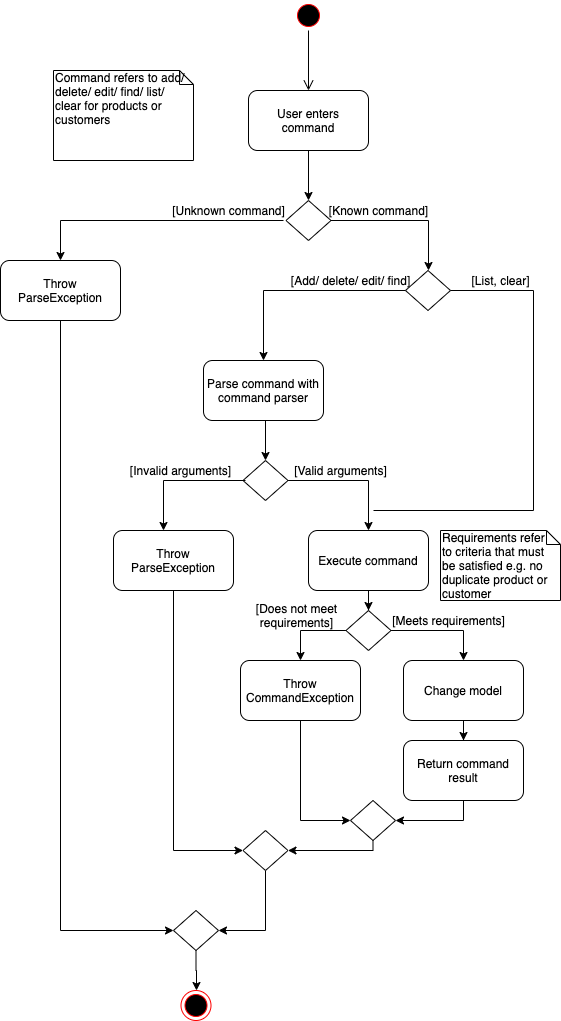

The diagram above was exported from draw.io. Its source (the exported page's mxGraphModel, read from the mxfile embedded in the PNG):
<mxGraphModel dx="786" dy="382" grid="1" gridSize="10" guides="1" tooltips="1" connect="1" arrows="1" fold="1" page="1" pageScale="1" pageWidth="850" pageHeight="1100" background="#ffffff" math="0" shadow="0">
  <root>
    <mxCell id="0" />
    <mxCell id="1" parent="0" />
    <mxCell id="smr1AgkrQvXU3V_TTSF7-1" value="" style="ellipse;html=1;shape=endState;fillColor=#000000;strokeColor=#ff0000;" parent="1" vertex="1">
      <mxGeometry x="347.5" y="1030" width="30" height="30" as="geometry" />
    </mxCell>
    <mxCell id="smr1AgkrQvXU3V_TTSF7-2" value="" style="ellipse;html=1;shape=startState;fillColor=#000000;strokeColor=#ff0000;" parent="1" vertex="1">
      <mxGeometry x="460" y="40" width="30" height="30" as="geometry" />
    </mxCell>
    <mxCell id="smr1AgkrQvXU3V_TTSF7-3" value="" style="edgeStyle=orthogonalEdgeStyle;html=1;verticalAlign=bottom;endArrow=open;endSize=8;strokeColor=#000000;" parent="1" source="smr1AgkrQvXU3V_TTSF7-2" edge="1">
      <mxGeometry relative="1" as="geometry">
        <mxPoint x="475" y="130" as="targetPoint" />
      </mxGeometry>
    </mxCell>
    <mxCell id="smr1AgkrQvXU3V_TTSF7-7" value="" style="edgeStyle=orthogonalEdgeStyle;rounded=0;orthogonalLoop=1;jettySize=auto;html=1;" parent="1" source="smr1AgkrQvXU3V_TTSF7-5" edge="1">
      <mxGeometry relative="1" as="geometry">
        <mxPoint x="475" y="240" as="targetPoint" />
      </mxGeometry>
    </mxCell>
    <mxCell id="smr1AgkrQvXU3V_TTSF7-5" value="User enters command" style="rounded=1;whiteSpace=wrap;html=1;strokeColor=#000000;" parent="1" vertex="1">
      <mxGeometry x="415" y="130" width="120" height="60" as="geometry" />
    </mxCell>
    <mxCell id="smr1AgkrQvXU3V_TTSF7-8" value="" style="rhombus;whiteSpace=wrap;html=1;strokeColor=#000000;" parent="1" vertex="1">
      <mxGeometry x="452.5" y="240" width="45" height="40" as="geometry" />
    </mxCell>
    <mxCell id="smr1AgkrQvXU3V_TTSF7-10" value="Throw ParseException" style="rounded=1;whiteSpace=wrap;html=1;strokeColor=#000000;" parent="1" vertex="1">
      <mxGeometry x="167" y="300" width="120" height="60" as="geometry" />
    </mxCell>
    <mxCell id="smr1AgkrQvXU3V_TTSF7-11" value="[Unknown command]" style="text;html=1;align=center;verticalAlign=middle;resizable=0;points=[];autosize=1;" parent="1" vertex="1">
      <mxGeometry x="330" y="240" width="130" height="20" as="geometry" />
    </mxCell>
    <mxCell id="smr1AgkrQvXU3V_TTSF7-13" value="" style="edgeStyle=orthogonalEdgeStyle;rounded=0;orthogonalLoop=1;jettySize=auto;html=1;entryX=0.5;entryY=0;entryDx=0;entryDy=0;" parent="1" target="smr1AgkrQvXU3V_TTSF7-10" edge="1">
      <mxGeometry relative="1" as="geometry">
        <mxPoint x="450" y="260" as="sourcePoint" />
        <mxPoint x="485" y="250" as="targetPoint" />
      </mxGeometry>
    </mxCell>
    <mxCell id="smr1AgkrQvXU3V_TTSF7-15" value="[Known command]" style="text;html=1;align=center;verticalAlign=middle;resizable=0;points=[];autosize=1;" parent="1" vertex="1">
      <mxGeometry x="490" y="240" width="110" height="20" as="geometry" />
    </mxCell>
    <mxCell id="smr1AgkrQvXU3V_TTSF7-16" value="" style="edgeStyle=orthogonalEdgeStyle;rounded=0;orthogonalLoop=1;jettySize=auto;html=1;entryX=0.5;entryY=0;entryDx=0;entryDy=0;exitX=1;exitY=0.5;exitDx=0;exitDy=0;" parent="1" source="smr1AgkrQvXU3V_TTSF7-8" edge="1">
      <mxGeometry relative="1" as="geometry">
        <mxPoint x="460" y="270" as="sourcePoint" />
        <mxPoint x="595" y="310" as="targetPoint" />
      </mxGeometry>
    </mxCell>
    <mxCell id="smr1AgkrQvXU3V_TTSF7-18" value="" style="rhombus;whiteSpace=wrap;html=1;strokeColor=#000000;" parent="1" vertex="1">
      <mxGeometry x="572" y="310" width="45" height="40" as="geometry" />
    </mxCell>
    <mxCell id="smr1AgkrQvXU3V_TTSF7-30" value="" style="edgeStyle=orthogonalEdgeStyle;rounded=0;orthogonalLoop=1;jettySize=auto;html=1;strokeColor=#000000;" parent="1" target="smr1AgkrQvXU3V_TTSF7-27" edge="1">
      <mxGeometry relative="1" as="geometry">
        <mxPoint x="432" y="460" as="sourcePoint" />
      </mxGeometry>
    </mxCell>
    <mxCell id="smr1AgkrQvXU3V_TTSF7-19" value="Parse command with command parser" style="rounded=1;whiteSpace=wrap;html=1;strokeColor=#000000;" parent="1" vertex="1">
      <mxGeometry x="370" y="400" width="120" height="60" as="geometry" />
    </mxCell>
    <mxCell id="smr1AgkrQvXU3V_TTSF7-20" value="[Add/ delete/ edit/ find]" style="text;html=1;align=center;verticalAlign=middle;resizable=0;points=[];autosize=1;" parent="1" vertex="1">
      <mxGeometry x="452" y="310" width="130" height="20" as="geometry" />
    </mxCell>
    <mxCell id="smr1AgkrQvXU3V_TTSF7-21" value="" style="edgeStyle=orthogonalEdgeStyle;rounded=0;orthogonalLoop=1;jettySize=auto;html=1;entryX=0.5;entryY=0;entryDx=0;entryDy=0;" parent="1" target="smr1AgkrQvXU3V_TTSF7-19" edge="1">
      <mxGeometry relative="1" as="geometry">
        <mxPoint x="572" y="330" as="sourcePoint" />
        <mxPoint x="607" y="320" as="targetPoint" />
      </mxGeometry>
    </mxCell>
    <mxCell id="smr1AgkrQvXU3V_TTSF7-22" value="[List, clear]" style="text;html=1;align=center;verticalAlign=middle;resizable=0;points=[];autosize=1;" parent="1" vertex="1">
      <mxGeometry x="632" y="310" width="70" height="20" as="geometry" />
    </mxCell>
    <mxCell id="smr1AgkrQvXU3V_TTSF7-45" value="" style="edgeStyle=orthogonalEdgeStyle;rounded=0;orthogonalLoop=1;jettySize=auto;html=1;strokeColor=#000000;entryX=0.5;entryY=0;entryDx=0;entryDy=0;" parent="1" source="smr1AgkrQvXU3V_TTSF7-27" target="smr1AgkrQvXU3V_TTSF7-31" edge="1">
      <mxGeometry relative="1" as="geometry">
        <mxPoint x="534.5" y="520" as="targetPoint" />
      </mxGeometry>
    </mxCell>
    <mxCell id="smr1AgkrQvXU3V_TTSF7-27" value="" style="rhombus;whiteSpace=wrap;html=1;strokeColor=#000000;" parent="1" vertex="1">
      <mxGeometry x="409.5" y="500" width="45" height="40" as="geometry" />
    </mxCell>
    <mxCell id="smr1AgkrQvXU3V_TTSF7-28" value="[Invalid arguments]" style="text;html=1;align=center;verticalAlign=middle;resizable=0;points=[];autosize=1;" parent="1" vertex="1">
      <mxGeometry x="287" y="500" width="120" height="20" as="geometry" />
    </mxCell>
    <mxCell id="smr1AgkrQvXU3V_TTSF7-29" value="" style="edgeStyle=orthogonalEdgeStyle;rounded=0;orthogonalLoop=1;jettySize=auto;html=1;entryX=0.5;entryY=0;entryDx=0;entryDy=0;" parent="1" edge="1">
      <mxGeometry relative="1" as="geometry">
        <mxPoint x="412" y="520" as="sourcePoint" />
        <mxPoint x="330" y="570" as="targetPoint" />
      </mxGeometry>
    </mxCell>
    <mxCell id="smr1AgkrQvXU3V_TTSF7-47" value="" style="edgeStyle=orthogonalEdgeStyle;rounded=0;orthogonalLoop=1;jettySize=auto;html=1;strokeColor=#000000;" parent="1" source="smr1AgkrQvXU3V_TTSF7-31" edge="1">
      <mxGeometry relative="1" as="geometry">
        <mxPoint x="535" y="650" as="targetPoint" />
      </mxGeometry>
    </mxCell>
    <mxCell id="smr1AgkrQvXU3V_TTSF7-31" value="Execute command" style="rounded=1;whiteSpace=wrap;html=1;strokeColor=#000000;" parent="1" vertex="1">
      <mxGeometry x="475" y="570" width="120" height="60" as="geometry" />
    </mxCell>
    <mxCell id="smr1AgkrQvXU3V_TTSF7-32" value="[Valid arguments]" style="text;html=1;align=center;verticalAlign=middle;resizable=0;points=[];autosize=1;" parent="1" vertex="1">
      <mxGeometry x="452" y="500" width="110" height="20" as="geometry" />
    </mxCell>
    <mxCell id="smr1AgkrQvXU3V_TTSF7-43" value="" style="edgeStyle=orthogonalEdgeStyle;rounded=0;orthogonalLoop=1;jettySize=auto;html=1;strokeColor=#000000;entryX=0;entryY=0.5;entryDx=0;entryDy=0;" parent="1" source="smr1AgkrQvXU3V_TTSF7-40" target="smr1AgkrQvXU3V_TTSF7-41" edge="1">
      <mxGeometry relative="1" as="geometry">
        <mxPoint x="340" y="710" as="targetPoint" />
        <Array as="points">
          <mxPoint x="340" y="890" />
        </Array>
      </mxGeometry>
    </mxCell>
    <mxCell id="smr1AgkrQvXU3V_TTSF7-40" value="Throw ParseException" style="rounded=1;whiteSpace=wrap;html=1;strokeColor=#000000;" parent="1" vertex="1">
      <mxGeometry x="280" y="570" width="120" height="60" as="geometry" />
    </mxCell>
    <mxCell id="smr1AgkrQvXU3V_TTSF7-72" value="" style="edgeStyle=orthogonalEdgeStyle;rounded=0;orthogonalLoop=1;jettySize=auto;html=1;strokeColor=#000000;entryX=1;entryY=0.5;entryDx=0;entryDy=0;" parent="1" source="smr1AgkrQvXU3V_TTSF7-41" target="smr1AgkrQvXU3V_TTSF7-74" edge="1">
      <mxGeometry relative="1" as="geometry">
        <Array as="points">
          <mxPoint x="432" y="970" />
        </Array>
      </mxGeometry>
    </mxCell>
    <mxCell id="smr1AgkrQvXU3V_TTSF7-41" value="" style="rhombus;whiteSpace=wrap;html=1;strokeColor=#000000;" parent="1" vertex="1">
      <mxGeometry x="409.5" y="870" width="45" height="40" as="geometry" />
    </mxCell>
    <mxCell id="smr1AgkrQvXU3V_TTSF7-52" value="" style="edgeStyle=orthogonalEdgeStyle;rounded=0;orthogonalLoop=1;jettySize=auto;html=1;strokeColor=#000000;entryX=0.5;entryY=0;entryDx=0;entryDy=0;" parent="1" source="smr1AgkrQvXU3V_TTSF7-50" target="smr1AgkrQvXU3V_TTSF7-53" edge="1">
      <mxGeometry relative="1" as="geometry">
        <mxPoint x="637.5" y="670" as="targetPoint" />
      </mxGeometry>
    </mxCell>
    <mxCell id="smr1AgkrQvXU3V_TTSF7-59" value="" style="edgeStyle=orthogonalEdgeStyle;rounded=0;orthogonalLoop=1;jettySize=auto;html=1;strokeColor=#000000;" parent="1" source="smr1AgkrQvXU3V_TTSF7-50" target="smr1AgkrQvXU3V_TTSF7-60" edge="1">
      <mxGeometry relative="1" as="geometry">
        <mxPoint x="432.5" y="670" as="targetPoint" />
        <Array as="points">
          <mxPoint x="467" y="670" />
        </Array>
      </mxGeometry>
    </mxCell>
    <mxCell id="smr1AgkrQvXU3V_TTSF7-50" value="" style="rhombus;whiteSpace=wrap;html=1;strokeColor=#000000;" parent="1" vertex="1">
      <mxGeometry x="512.5" y="650" width="45" height="40" as="geometry" />
    </mxCell>
    <mxCell id="smr1AgkrQvXU3V_TTSF7-57" value="" style="edgeStyle=orthogonalEdgeStyle;rounded=0;orthogonalLoop=1;jettySize=auto;html=1;strokeColor=#000000;" parent="1" source="smr1AgkrQvXU3V_TTSF7-53" target="smr1AgkrQvXU3V_TTSF7-56" edge="1">
      <mxGeometry relative="1" as="geometry" />
    </mxCell>
    <mxCell id="smr1AgkrQvXU3V_TTSF7-53" value="Change model" style="rounded=1;whiteSpace=wrap;html=1;strokeColor=#000000;" parent="1" vertex="1">
      <mxGeometry x="570" y="700" width="120" height="60" as="geometry" />
    </mxCell>
    <mxCell id="smr1AgkrQvXU3V_TTSF7-65" value="" style="edgeStyle=orthogonalEdgeStyle;rounded=0;orthogonalLoop=1;jettySize=auto;html=1;strokeColor=#000000;entryX=1;entryY=0.5;entryDx=0;entryDy=0;" parent="1" source="smr1AgkrQvXU3V_TTSF7-56" target="smr1AgkrQvXU3V_TTSF7-63" edge="1">
      <mxGeometry relative="1" as="geometry">
        <mxPoint x="570" y="860" as="targetPoint" />
        <Array as="points">
          <mxPoint x="630" y="860" />
        </Array>
      </mxGeometry>
    </mxCell>
    <mxCell id="smr1AgkrQvXU3V_TTSF7-56" value="Return command result" style="rounded=1;whiteSpace=wrap;html=1;strokeColor=#000000;" parent="1" vertex="1">
      <mxGeometry x="570" y="780" width="120" height="60" as="geometry" />
    </mxCell>
    <mxCell id="smr1AgkrQvXU3V_TTSF7-62" value="" style="edgeStyle=orthogonalEdgeStyle;rounded=0;orthogonalLoop=1;jettySize=auto;html=1;strokeColor=#000000;entryX=0;entryY=0.5;entryDx=0;entryDy=0;" parent="1" source="smr1AgkrQvXU3V_TTSF7-60" target="smr1AgkrQvXU3V_TTSF7-63" edge="1">
      <mxGeometry relative="1" as="geometry">
        <mxPoint x="467" y="840" as="targetPoint" />
      </mxGeometry>
    </mxCell>
    <mxCell id="smr1AgkrQvXU3V_TTSF7-60" value="Throw CommandException" style="rounded=1;whiteSpace=wrap;html=1;strokeColor=#000000;" parent="1" vertex="1">
      <mxGeometry x="407" y="700" width="120" height="60" as="geometry" />
    </mxCell>
    <mxCell id="smr1AgkrQvXU3V_TTSF7-67" value="" style="edgeStyle=orthogonalEdgeStyle;rounded=0;orthogonalLoop=1;jettySize=auto;html=1;strokeColor=#000000;entryX=1;entryY=0.5;entryDx=0;entryDy=0;" parent="1" source="smr1AgkrQvXU3V_TTSF7-63" target="smr1AgkrQvXU3V_TTSF7-41" edge="1">
      <mxGeometry relative="1" as="geometry">
        <mxPoint x="539.5" y="960" as="targetPoint" />
        <Array as="points">
          <mxPoint x="540" y="890" />
        </Array>
      </mxGeometry>
    </mxCell>
    <mxCell id="smr1AgkrQvXU3V_TTSF7-63" value="" style="rhombus;whiteSpace=wrap;html=1;strokeColor=#000000;" parent="1" vertex="1">
      <mxGeometry x="517" y="840" width="45" height="40" as="geometry" />
    </mxCell>
    <mxCell id="smr1AgkrQvXU3V_TTSF7-68" value="[Meets requirements]" style="text;html=1;align=center;verticalAlign=middle;resizable=0;points=[];autosize=1;" parent="1" vertex="1">
      <mxGeometry x="550" y="650" width="130" height="20" as="geometry" />
    </mxCell>
    <mxCell id="smr1AgkrQvXU3V_TTSF7-69" value="[Does not meet&lt;br&gt;requirements]" style="text;html=1;align=center;verticalAlign=middle;resizable=0;points=[];autosize=1;" parent="1" vertex="1">
      <mxGeometry x="412.5" y="640" width="100" height="30" as="geometry" />
    </mxCell>
    <mxCell id="smr1AgkrQvXU3V_TTSF7-70" value="" style="endArrow=none;html=1;strokeColor=#000000;entryX=1;entryY=0.5;entryDx=0;entryDy=0;rounded=0;" parent="1" target="smr1AgkrQvXU3V_TTSF7-18" edge="1">
      <mxGeometry width="50" height="50" relative="1" as="geometry">
        <mxPoint x="540" y="550" as="sourcePoint" />
        <mxPoint x="630" y="480" as="targetPoint" />
        <Array as="points">
          <mxPoint x="700" y="550" />
          <mxPoint x="700" y="330" />
        </Array>
      </mxGeometry>
    </mxCell>
    <mxCell id="smr1AgkrQvXU3V_TTSF7-73" value="" style="edgeStyle=orthogonalEdgeStyle;rounded=0;orthogonalLoop=1;jettySize=auto;html=1;exitX=0.5;exitY=1;exitDx=0;exitDy=0;entryX=0;entryY=0.5;entryDx=0;entryDy=0;" parent="1" source="smr1AgkrQvXU3V_TTSF7-10" target="smr1AgkrQvXU3V_TTSF7-74" edge="1">
      <mxGeometry relative="1" as="geometry">
        <mxPoint x="303" y="450" as="sourcePoint" />
        <mxPoint x="360" y="970" as="targetPoint" />
        <Array as="points">
          <mxPoint x="227" y="970" />
        </Array>
      </mxGeometry>
    </mxCell>
    <mxCell id="smr1AgkrQvXU3V_TTSF7-78" value="" style="edgeStyle=orthogonalEdgeStyle;rounded=0;orthogonalLoop=1;jettySize=auto;html=1;strokeColor=#000000;" parent="1" source="smr1AgkrQvXU3V_TTSF7-74" edge="1">
      <mxGeometry relative="1" as="geometry">
        <mxPoint x="363" y="1030" as="targetPoint" />
      </mxGeometry>
    </mxCell>
    <mxCell id="smr1AgkrQvXU3V_TTSF7-74" value="" style="rhombus;whiteSpace=wrap;html=1;strokeColor=#000000;" parent="1" vertex="1">
      <mxGeometry x="340" y="950" width="45" height="40" as="geometry" />
    </mxCell>
    <mxCell id="S3_9I9oUNi72ygxmHuHw-1" value="Command refers to add/ delete/ edit/ find/ list/ clear for products or customers" style="shape=note;whiteSpace=wrap;html=1;size=14;verticalAlign=top;align=left;spacingTop=-6;" vertex="1" parent="1">
      <mxGeometry x="220" y="110" width="140" height="90" as="geometry" />
    </mxCell>
    <mxCell id="S3_9I9oUNi72ygxmHuHw-2" value="Requirements refer &lt;br&gt;to criteria that must be satisfied e.g. no duplicate product or customer" style="shape=note;whiteSpace=wrap;html=1;size=14;verticalAlign=top;align=left;spacingTop=-6;" vertex="1" parent="1">
      <mxGeometry x="607" y="570" width="120" height="70" as="geometry" />
    </mxCell>
  </root>
</mxGraphModel>